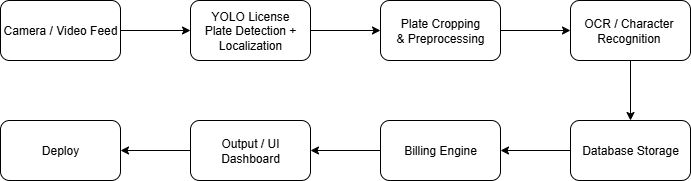

The diagram above was exported from draw.io. Its source (the exported page's mxGraphModel, read from the mxfile embedded in the PNG):
<mxGraphModel dx="1130" dy="461" grid="1" gridSize="10" guides="1" tooltips="1" connect="1" arrows="1" fold="1" page="1" pageScale="1" pageWidth="850" pageHeight="1100" math="0" shadow="0">
  <root>
    <mxCell id="0" />
    <mxCell id="1" parent="0" />
    <mxCell id="38ZLPdu_mRoR0aV6Khab-11" style="edgeStyle=orthogonalEdgeStyle;rounded=0;orthogonalLoop=1;jettySize=auto;html=1;entryX=0;entryY=0.5;entryDx=0;entryDy=0;" edge="1" parent="1" source="38ZLPdu_mRoR0aV6Khab-1" target="38ZLPdu_mRoR0aV6Khab-2">
      <mxGeometry relative="1" as="geometry" />
    </mxCell>
    <mxCell id="38ZLPdu_mRoR0aV6Khab-1" value="Camera / Video Feed" style="rounded=1;whiteSpace=wrap;html=1;" vertex="1" parent="1">
      <mxGeometry x="60" y="120" width="120" height="60" as="geometry" />
    </mxCell>
    <mxCell id="38ZLPdu_mRoR0aV6Khab-10" style="edgeStyle=orthogonalEdgeStyle;rounded=0;orthogonalLoop=1;jettySize=auto;html=1;entryX=0;entryY=0.5;entryDx=0;entryDy=0;" edge="1" parent="1" source="38ZLPdu_mRoR0aV6Khab-2" target="38ZLPdu_mRoR0aV6Khab-3">
      <mxGeometry relative="1" as="geometry" />
    </mxCell>
    <mxCell id="38ZLPdu_mRoR0aV6Khab-2" value="&lt;div&gt;YOLO License Plate&amp;nbsp;&lt;span style=&quot;background-color: transparent; color: light-dark(rgb(0, 0, 0), rgb(255, 255, 255));&quot;&gt;Detection + Localization&lt;/span&gt;&lt;/div&gt;" style="rounded=1;whiteSpace=wrap;html=1;" vertex="1" parent="1">
      <mxGeometry x="250" y="120" width="120" height="60" as="geometry" />
    </mxCell>
    <mxCell id="38ZLPdu_mRoR0aV6Khab-26" style="edgeStyle=orthogonalEdgeStyle;rounded=0;orthogonalLoop=1;jettySize=auto;html=1;entryX=0;entryY=0.5;entryDx=0;entryDy=0;" edge="1" parent="1" source="38ZLPdu_mRoR0aV6Khab-3" target="38ZLPdu_mRoR0aV6Khab-4">
      <mxGeometry relative="1" as="geometry" />
    </mxCell>
    <mxCell id="38ZLPdu_mRoR0aV6Khab-3" value="&lt;div&gt;Plate Cropping &amp;amp;&amp;nbsp;&lt;span style=&quot;background-color: transparent; color: light-dark(rgb(0, 0, 0), rgb(255, 255, 255));&quot;&gt;Preprocessing&lt;/span&gt;&lt;/div&gt;" style="rounded=1;whiteSpace=wrap;html=1;" vertex="1" parent="1">
      <mxGeometry x="440" y="120" width="120" height="60" as="geometry" />
    </mxCell>
    <mxCell id="38ZLPdu_mRoR0aV6Khab-27" style="edgeStyle=orthogonalEdgeStyle;rounded=0;orthogonalLoop=1;jettySize=auto;html=1;entryX=0.5;entryY=0;entryDx=0;entryDy=0;" edge="1" parent="1" source="38ZLPdu_mRoR0aV6Khab-4" target="38ZLPdu_mRoR0aV6Khab-5">
      <mxGeometry relative="1" as="geometry" />
    </mxCell>
    <mxCell id="38ZLPdu_mRoR0aV6Khab-4" value="&lt;div&gt;OCR / Character&amp;nbsp;&lt;/div&gt;&lt;div&gt;&lt;span style=&quot;background-color: transparent; color: light-dark(rgb(0, 0, 0), rgb(255, 255, 255));&quot;&gt;Recognition&amp;nbsp;&lt;/span&gt;&lt;/div&gt;" style="rounded=1;whiteSpace=wrap;html=1;" vertex="1" parent="1">
      <mxGeometry x="630" y="120" width="120" height="60" as="geometry" />
    </mxCell>
    <mxCell id="38ZLPdu_mRoR0aV6Khab-28" style="edgeStyle=orthogonalEdgeStyle;rounded=0;orthogonalLoop=1;jettySize=auto;html=1;entryX=1;entryY=0.5;entryDx=0;entryDy=0;" edge="1" parent="1" source="38ZLPdu_mRoR0aV6Khab-5" target="38ZLPdu_mRoR0aV6Khab-8">
      <mxGeometry relative="1" as="geometry" />
    </mxCell>
    <mxCell id="38ZLPdu_mRoR0aV6Khab-5" value="Database Storage" style="rounded=1;whiteSpace=wrap;html=1;" vertex="1" parent="1">
      <mxGeometry x="630" y="240" width="120" height="60" as="geometry" />
    </mxCell>
    <mxCell id="38ZLPdu_mRoR0aV6Khab-23" value="" style="edgeStyle=orthogonalEdgeStyle;rounded=0;orthogonalLoop=1;jettySize=auto;html=1;" edge="1" parent="1" source="38ZLPdu_mRoR0aV6Khab-8" target="38ZLPdu_mRoR0aV6Khab-9">
      <mxGeometry relative="1" as="geometry" />
    </mxCell>
    <mxCell id="38ZLPdu_mRoR0aV6Khab-8" value="Billing Engine" style="rounded=1;whiteSpace=wrap;html=1;" vertex="1" parent="1">
      <mxGeometry x="440" y="240" width="120" height="60" as="geometry" />
    </mxCell>
    <mxCell id="38ZLPdu_mRoR0aV6Khab-29" style="edgeStyle=orthogonalEdgeStyle;rounded=0;orthogonalLoop=1;jettySize=auto;html=1;" edge="1" parent="1" source="38ZLPdu_mRoR0aV6Khab-9" target="38ZLPdu_mRoR0aV6Khab-24">
      <mxGeometry relative="1" as="geometry" />
    </mxCell>
    <mxCell id="38ZLPdu_mRoR0aV6Khab-9" value="Output / UI Dashboard" style="rounded=1;whiteSpace=wrap;html=1;" vertex="1" parent="1">
      <mxGeometry x="250" y="240" width="120" height="60" as="geometry" />
    </mxCell>
    <mxCell id="38ZLPdu_mRoR0aV6Khab-24" value="Deploy" style="rounded=1;whiteSpace=wrap;html=1;" vertex="1" parent="1">
      <mxGeometry x="60" y="240" width="120" height="60" as="geometry" />
    </mxCell>
  </root>
</mxGraphModel>